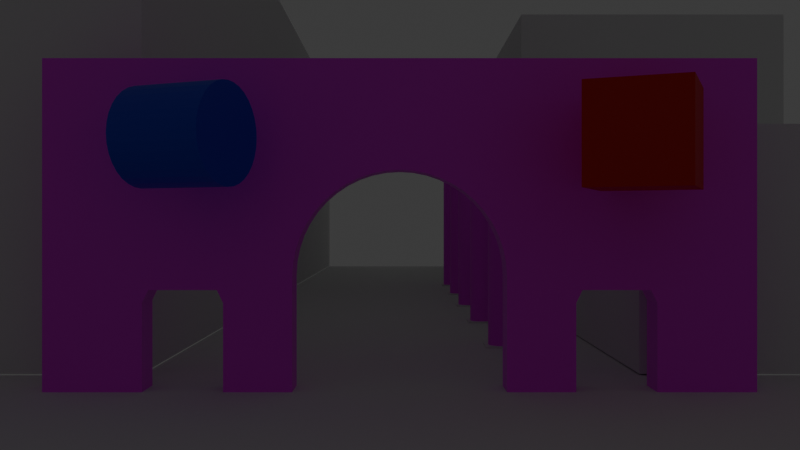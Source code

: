 # Source: pillars_scene.blend  (saved by Blender 4.2.66; exported with 4.5.12 LTS)
import bpy
from mathutils import Matrix  # noqa: F401  (used for matrix-valued properties, if any)

bpy.ops.wm.read_factory_settings(use_empty=True)
scene = bpy.context.scene
scene.name = 'Scene'

# ---- collections
col_arch_noimp = bpy.data.collections.new('arch-noimp'); scene.collection.children.link(col_arch_noimp)
col_arch_001 = bpy.data.collections.new('arch.001'); scene.collection.children.link(col_arch_001)

# ---- images (referenced by path relative to the original .blend; pixels are not part of the script)
import os
ASSET_DIR = os.environ.get("B2B_ASSET_DIR", "")  # directory of the original .blend (textures are referenced by path, not embedded)
HERE = os.path.dirname(os.path.abspath(__file__))  # packed textures are extracted next to this script under _unpacked/

def load_image(name, relpath, width, height, colorspace="sRGB"):
    """Load a texture the original file referenced (path relative to the .blend, or extracted next to this script)."""
    p = next((c for c in (os.path.join(HERE, relpath), os.path.join(ASSET_DIR, relpath)) if relpath and os.path.exists(c)), "")
    if p:
        img = bpy.data.images.load(p, check_existing=True)
        img.name = name
    else:  # same state as the original file: an image datablock whose file is absent (Cycles renders it pink)
        img = bpy.data.images.new(name, width, height)
        img.source = "FILE"
        img.filepath = "//" + (relpath or name)
    img.colorspace_settings.name = colorspace
    return img
img_chess_board_texture_png_001 = load_image('chess-board-texture.png.001', 'textures/chess-board-texture.png', 1024, 1024, 'sRGB')

# ---- materials (node trees are filled in below, after node groups)
mat_material = bpy.data.materials.new('Material')
mat_material_001 = bpy.data.materials.new('Material.001')
mat_red_gloss = bpy.data.materials.new('red gloss')

# ---- material node trees
mat_material.use_nodes = True; mat_material.node_tree.nodes.clear()
_N = mat_material.node_tree.nodes; _L = mat_material.node_tree.links
n0 = _N.new('ShaderNodeBsdfPrincipled'); n0.name = 'Principled BSDF'; n0.location = (10, 300)
n1 = _N.new('ShaderNodeOutputMaterial'); n1.name = 'Material Output'; n1.location = (300, 300)
n2 = _N.new('ShaderNodeTexImage'); n2.name = 'Image Texture'; n2.location = (-280, 260)
n2.image = img_chess_board_texture_png_001
_L.new(n0.outputs[0], n1.inputs[0])
_L.new(n2.outputs[0], n0.inputs[0])
n1.is_active_output = True
mat_material_001.use_nodes = True; mat_material_001.node_tree.nodes.clear()
_N = mat_material_001.node_tree.nodes; _L = mat_material_001.node_tree.links
n0 = _N.new('ShaderNodeBsdfPrincipled'); n0.name = 'Principled BSDF'; n0.location = (10, 300)
n0.inputs[0].default_value = (0.01939, 0.03834, 0.8, 1.0)
n0.inputs[1].default_value = 0.05263
n0.inputs[2].default_value = 0.4868
n1 = _N.new('ShaderNodeOutputMaterial'); n1.name = 'Material Output'; n1.location = (300, 300)
_L.new(n0.outputs[0], n1.inputs[0])
n1.is_active_output = True
mat_red_gloss.use_nodes = True; mat_red_gloss.node_tree.nodes.clear()
_N = mat_red_gloss.node_tree.nodes; _L = mat_red_gloss.node_tree.links
n0 = _N.new('ShaderNodeBsdfPrincipled'); n0.name = 'Principled BSDF'; n0.location = (10, 300)
n0.inputs[0].default_value = (0.8, 0.02296, 0.01942, 1.0)
n0.inputs[1].default_value = 0.25
n0.inputs[2].default_value = 0.6447
n1 = _N.new('ShaderNodeOutputMaterial'); n1.name = 'Material Output'; n1.location = (300, 300)
_L.new(n0.outputs[0], n1.inputs[0])
n1.is_active_output = True

# ---- world
world_world = bpy.data.worlds.new('World'); scene.world = world_world
world_world.use_nodes = True; world_world.node_tree.nodes.clear()
_N = world_world.node_tree.nodes; _L = world_world.node_tree.links
n0 = _N.new('ShaderNodeOutputWorld'); n0.name = 'World Output'; n0.location = (300, 300)
n1 = _N.new('ShaderNodeBackground'); n1.name = 'Background'; n1.location = (10, 300)
n1.inputs[0].default_value = (0.05088, 0.05088, 0.05088, 1.0)
_L.new(n1.outputs[0], n0.inputs[0])
n0.is_active_output = True
world_world.color = (0.05088, 0.05088, 0.05088)
world_world.sun_shadow_jitter_overblur = 0.0

# ---- cameras
cam_camera_001 = bpy.data.cameras.new('Camera.001')
cam_camera_001.clip_start = 6.1
cam_camera_001.lens = 40.0

# ---- lights
light_sun = bpy.data.lights.new('Sun', 'SUN')
light_sun.energy = 0.001

# ---- meshes
me_cylinder_003 = bpy.data.meshes.new('Cylinder.003')
me_cylinder_003.from_pydata([(0.0, 0.4, -4.0), (0.0, 0.4, 4.0), (0.03921, 0.3981, -4.0), (0.03921, 0.3981, 4.0), (0.07804, 0.3923, -4.0), (0.07804, 0.3923, 4.0), (0.1161, 0.3828, -4.0), (0.1161, 0.3828, 4.0), (0.1531, 0.3696, -4.0), (0.1531, 0.3696, 4.0), (0.1886, 0.3528, -4.0), (0.1886, 0.3528, 4.0), (0.2222, 0.3326, -4.0), (0.2222, 0.3326, 4.0), (0.2538, 0.3092, -4.0), (0.2538, 0.3092, 4.0), (0.2828, 0.2828, -4.0), (0.2828, 0.2828, 4.0), (0.3092, 0.2538, -4.0), (0.3092, 0.2538, 4.0), (0.3326, 0.2222, -4.0), (0.3326, 0.2222, 4.0), (0.3528, 0.1886, -4.0), (0.3528, 0.1886, 4.0), (0.3696, 0.1531, -4.0), (0.3696, 0.1531, 4.0), (0.3828, 0.1161, -4.0), (0.3828, 0.1161, 4.0), (0.3923, 0.07804, -4.0), (0.3923, 0.07804, 4.0), (0.3981, 0.03921, -4.0), (0.3981, 0.03921, 4.0), (0.4, 0.0, -4.0), (0.4, 0.0, 4.0), (0.3981, -0.03921, -4.0), (0.3981, -0.03921, 4.0), (0.3923, -0.07804, -4.0), (0.3923, -0.07804, 4.0), (0.3828, -0.1161, -4.0), (0.3828, -0.1161, 4.0), (0.3696, -0.1531, -4.0), (0.3696, -0.1531, 4.0), (0.3528, -0.1886, -4.0), (0.3528, -0.1886, 4.0), (0.3326, -0.2222, -4.0), (0.3326, -0.2222, 4.0), (0.3092, -0.2538, -4.0), (0.3092, -0.2538, 4.0), (0.2828, -0.2828, -4.0), (0.2828, -0.2828, 4.0), (0.2538, -0.3092, -4.0), (0.2538, -0.3092, 4.0), (0.2222, -0.3326, -4.0), (0.2222, -0.3326, 4.0), (0.1886, -0.3528, -4.0), (0.1886, -0.3528, 4.0), (0.1531, -0.3696, -4.0), (0.1531, -0.3696, 4.0), (0.1161, -0.3828, -4.0), (0.1161, -0.3828, 4.0), (0.07804, -0.3923, -4.0), (0.07804, -0.3923, 4.0), (0.03921, -0.3981, -4.0), (0.03921, -0.3981, 4.0), (0.0, -0.4, -4.0), (0.0, -0.4, 4.0), (-0.03921, -0.3981, -4.0), (-0.03921, -0.3981, 4.0), (-0.07804, -0.3923, -4.0), (-0.07804, -0.3923, 4.0), (-0.1161, -0.3828, -4.0), (-0.1161, -0.3828, 4.0), (-0.1531, -0.3696, -4.0), (-0.1531, -0.3696, 4.0), (-0.1886, -0.3528, -4.0), (-0.1886, -0.3528, 4.0), (-0.2222, -0.3326, -4.0), (-0.2222, -0.3326, 4.0), (-0.2538, -0.3092, -4.0), (-0.2538, -0.3092, 4.0), (-0.2828, -0.2828, -4.0), (-0.2828, -0.2828, 4.0), (-0.3092, -0.2538, -4.0), (-0.3092, -0.2538, 4.0), (-0.3326, -0.2222, -4.0), (-0.3326, -0.2222, 4.0), (-0.3528, -0.1886, -4.0), (-0.3528, -0.1886, 4.0), (-0.3696, -0.1531, -4.0), (-0.3696, -0.1531, 4.0), (-0.3828, -0.1161, -4.0), (-0.3828, -0.1161, 4.0), (-0.3923, -0.07804, -4.0), (-0.3923, -0.07804, 4.0), (-0.3981, -0.03921, -4.0), (-0.3981, -0.03921, 4.0), (-0.4, 0.0, -4.0), (-0.4, 0.0, 4.0), (-0.3981, 0.03921, -4.0), (-0.3981, 0.03921, 4.0), (-0.3923, 0.07804, -4.0), (-0.3923, 0.07804, 4.0), (-0.3828, 0.1161, -4.0), (-0.3828, 0.1161, 4.0), (-0.3696, 0.1531, -4.0), (-0.3696, 0.1531, 4.0), (-0.3528, 0.1886, -4.0), (-0.3528, 0.1886, 4.0), (-0.3326, 0.2222, -4.0), (-0.3326, 0.2222, 4.0), (-0.3092, 0.2538, -4.0), (-0.3092, 0.2538, 4.0), (-0.2828, 0.2828, -4.0), (-0.2828, 0.2828, 4.0), (-0.2538, 0.3092, -4.0), (-0.2538, 0.3092, 4.0), (-0.2222, 0.3326, -4.0), (-0.2222, 0.3326, 4.0), (-0.1886, 0.3528, -4.0), (-0.1886, 0.3528, 4.0), (-0.1531, 0.3696, -4.0), (-0.1531, 0.3696, 4.0), (-0.1161, 0.3828, -4.0), (-0.1161, 0.3828, 4.0), (-0.07804, 0.3923, -4.0), (-0.07804, 0.3923, 4.0), (-0.03921, 0.3981, -4.0), (-0.03921, 0.3981, 4.0)], [], [(0, 1, 3, 2), (2, 3, 5, 4), (4, 5, 7, 6), (6, 7, 9, 8), (8, 9, 11, 10), (10, 11, 13, 12), (12, 13, 15, 14), (14, 15, 17, 16), (16, 17, 19, 18), (18, 19, 21, 20), (20, 21, 23, 22), (22, 23, 25, 24), (24, 25, 27, 26), (26, 27, 29, 28), (28, 29, 31, 30), (30, 31, 33, 32), (32, 33, 35, 34), (34, 35, 37, 36), (36, 37, 39, 38), (38, 39, 41, 40), (40, 41, 43, 42), (42, 43, 45, 44), (44, 45, 47, 46), (46, 47, 49, 48), (48, 49, 51, 50), (50, 51, 53, 52), (52, 53, 55, 54), (54, 55, 57, 56), (56, 57, 59, 58), (58, 59, 61, 60), (60, 61, 63, 62), (62, 63, 65, 64), (64, 65, 67, 66), (66, 67, 69, 68), (68, 69, 71, 70), (70, 71, 73, 72), (72, 73, 75, 74), (74, 75, 77, 76), (76, 77, 79, 78), (78, 79, 81, 80), (80, 81, 83, 82), (82, 83, 85, 84), (84, 85, 87, 86), (86, 87, 89, 88), (88, 89, 91, 90), (90, 91, 93, 92), (92, 93, 95, 94), (94, 95, 97, 96), (96, 97, 99, 98), (98, 99, 101, 100), (100, 101, 103, 102), (102, 103, 105, 104), (104, 105, 107, 106), (106, 107, 109, 108), (108, 109, 111, 110), (110, 111, 113, 112), (112, 113, 115, 114), (114, 115, 117, 116), (116, 117, 119, 118), (118, 119, 121, 120), (120, 121, 123, 122), (122, 123, 125, 124), (3, 1, 127, 125, 123, 121, 119, 117, 115, 113, 111, 109, 107, 105, 103, 101, 99, 97, 95, 93, 91, 89, 87, 85, 83, 81, 79, 77, 75, 73, 71, 69, 67, 65, 63, 61, 59, 57, 55, 53, 51, 49, 47, 45, 43, 41, 39, 37, 35, 33, 31, 29, 27, 25, 23, 21, 19, 17, 15, 13, 11, 9, 7, 5), (124, 125, 127, 126), (126, 127, 1, 0), (0, 2, 4, 6, 8, 10, 12, 14, 16, 18, 20, 22, 24, 26, 28, 30, 32, 34, 36, 38, 40, 42, 44, 46, 48, 50, 52, 54, 56, 58, 60, 62, 64, 66, 68, 70, 72, 74, 76, 78, 80, 82, 84, 86, 88, 90, 92, 94, 96, 98, 100, 102, 104, 106, 108, 110, 112, 114, 116, 118, 120, 122, 124, 126)])
_uv = me_cylinder_003.uv_layers.new(name='UVMap')
_uv.uv.foreach_set('vector', [0.3913, 2.193, 0.3913, -1.105, 0.4086, -1.105, 0.4086, 2.193, 0.4086, 2.193, 0.4086, -1.105, 0.4259, -1.105, 0.4259, 2.193, 0.4259, 2.193, 0.4259, -1.105, 0.443, -1.105, 0.443, 2.193, 0.443, 2.193, 0.443, -1.105, 0.4596, -1.105, 0.4596, 2.193, 0.4596, 2.193, 0.4596, -1.105, 0.4756, -1.105, 0.4756, 2.193, 0.4756, 2.193, 0.4756, -1.105, 0.4909, -1.105, 0.4909, 2.193, 0.4909, 2.193, 0.4909, -1.105, 0.5054, -1.105, 0.5054, 2.193, 0.5054, 2.193, 0.5054, -1.105, 0.5188, -1.105, 0.5188, 2.193, 0.7687, 2.193, 0.7687, -1.105, 0.7822, -1.105, 0.7822, 2.193, 0.7822, 2.193, 0.7822, -1.105, 0.7966, -1.105, 0.7966, 2.193, 0.7966, 2.193, 0.7966, -1.105, 0.8119, -1.105, 0.8119, 2.193, 0.8119, 2.193, 0.8119, -1.105, 0.8279, -1.105, 0.8279, 2.193, 0.8279, 2.193, 0.8279, -1.105, 0.8446, -1.105, 0.8446, 2.193, 0.8446, 2.193, 0.8446, -1.105, 0.8616, -1.105, 0.8616, 2.193, 0.8616, 2.193, 0.8616, -1.105, 0.8789, -1.105, 0.8789, 2.193, 0.8789, 2.193, 0.8789, -1.105, 0.8962, -1.105, 0.8962, 2.193, 0.8962, 2.193, 0.8962, -1.105, 0.9135, -1.105, 0.9135, 2.193, 0.9135, 2.193, 0.9135, -1.105, 0.9306, -1.105, 0.9306, 2.193, 0.9306, 2.193, 0.9306, -1.105, 0.9472, -1.105, 0.9472, 2.193, 0.9472, 2.193, 0.9472, -1.105, 0.9632, -1.105, 0.9632, 2.193, 0.9632, 2.193, 0.9632, -1.105, 0.9785, -1.105, 0.9785, 2.193, 0.9785, 2.193, 0.9785, -1.105, 0.993, -1.105, 0.993, 2.193, 0.993, 2.193, 0.993, -1.105, 0.6124, -0.005494, 0.6124, 1.094, 0.5188, 2.193, 0.5188, -1.105, 0.5311, -1.105, 0.5311, 2.193, 0.5311, 2.193, 0.5311, -1.105, 0.5445, -1.105, 0.5445, 2.193, 0.5445, 2.193, 0.5445, -1.105, 0.5589, -1.105, 0.5589, 2.193, 0.5589, 2.193, 0.5589, -1.105, 0.5742, -1.105, 0.5742, 2.193, 0.5742, 2.193, 0.5742, -1.105, 0.5903, -1.105, 0.5903, 2.193, 0.5903, 2.193, 0.5903, -1.105, 0.6069, -1.105, 0.6069, 2.193, 0.6069, 2.193, 0.6069, -1.105, 0.6239, -1.105, 0.6239, 2.193, 0.6239, 2.193, 0.6239, -1.105, 0.6412, -1.105, 0.6412, 2.193, 0.6412, 2.193, 0.6412, -1.105, 0.6586, -1.105, 0.6586, 2.193, 0.6586, 2.193, 0.6586, -1.105, 0.6759, -1.105, 0.6759, 2.193, 0.6759, 2.193, 0.6759, -1.105, 0.6929, -1.105, 0.6929, 2.193, 0.6929, 2.193, 0.6929, -1.105, 0.7095, -1.105, 0.7095, 2.193, 0.7095, 2.193, 0.7095, -1.105, 0.7256, -1.105, 0.7256, 2.193, 0.7256, 2.193, 0.7256, -1.105, 0.7409, -1.105, 0.7409, 2.193, 0.7409, 2.193, 0.7409, -1.105, 0.7553, -1.105, 0.7553, 2.193, 0.7553, 2.193, 0.7553, -1.105, 0.7687, -1.105, 0.7687, 2.193, 0.00663, 2.193, 0.00663, -1.105, 0.01891, -1.105, 0.01891, 2.193, 0.01891, 2.193, 0.01891, -1.105, 0.03233, -1.105, 0.03233, 2.193, 0.03233, 2.193, 0.03233, -1.105, 0.04677, -1.105, 0.04677, 2.193, 0.04677, 2.193, 0.04677, -1.105, 0.06208, -1.105, 0.06208, 2.193, 0.06208, 2.193, 0.06208, -1.105, 0.07813, -1.105, 0.07813, 2.193, 0.07813, 2.193, 0.07813, -1.105, 0.09474, -1.105, 0.09474, 2.193, 0.09474, 2.193, 0.09474, -1.105, 0.1118, -1.105, 0.1118, 2.193, 0.1118, 2.193, 0.1118, -1.105, 0.1291, -1.105, 0.1291, 2.193, 0.1291, 2.193, 0.1291, -1.105, 0.1464, -1.105, 0.1464, 2.193, 0.1464, 2.193, 0.1464, -1.105, 0.1637, -1.105, 0.1637, 2.193, 0.1637, 2.193, 0.1637, -1.105, 0.1807, -1.105, 0.1807, 2.193, 0.1807, 2.193, 0.1807, -1.105, 0.1974, -1.105, 0.1974, 2.193, 0.1974, 2.193, 0.1974, -1.105, 0.2134, -1.105, 0.2134, 2.193, 0.2134, 2.193, 0.2134, -1.105, 0.2287, -1.105, 0.2287, 2.193, 0.2287, 2.193, 0.2287, -1.105, 0.2431, -1.105, 0.2431, 2.193, 0.2431, 2.193, 0.2431, -1.105, 0.2566, -1.105, 0.2566, 2.193, 0.2566, 2.193, 0.2566, -1.105, 0.2688, -1.105, 0.2688, 2.193, 0.2688, 2.193, 0.2688, -1.105, 0.2811, -1.105, 0.2811, 2.193, 0.2811, 2.193, 0.2811, -1.105, 0.2946, -1.105, 0.2946, 2.193, 0.2946, 2.193, 0.2946, -1.105, 0.309, -1.105, 0.309, 2.193, 0.309, 2.193, 0.309, -1.105, 0.3243, -1.105, 0.3243, 2.193, 0.3243, 2.193, 0.3243, -1.105, 0.3403, -1.105, 0.3403, 2.193, 0.3403, 2.193, 0.3403, -1.105, 0.357, -1.105, 0.357, 2.193, 2.083, 1.3, 2.082, 1.28, 2.082, 1.26, 2.083, 1.24, 2.087, 1.22, 2.093, 1.201, 2.101, 1.183, 2.11, 1.165, 2.122, 1.148, 2.134, 1.133, 2.148, 1.119, 2.164, 1.106, 2.181, 1.095, 2.198, 1.085, 2.217, 1.078, 2.236, 1.072, 2.256, 1.068, 2.276, 1.066, 2.296, 1.066, 2.316, 1.068, 2.336, 1.072, 2.355, 1.078, 2.373, 1.085, 2.391, 1.095, 2.408, 1.106, 2.423, 1.119, 2.437, 1.133, 2.45, 1.148, 2.461, 1.165, 2.471, 1.183, 2.479, 1.201, 2.484, 1.22, 2.488, 1.24, 2.49, 1.26, 2.49, 1.28, 2.488, 1.3, 2.484, 1.32, 2.479, 1.339, 2.471, 1.358, 2.461, 1.375, 2.45, 1.392, 2.437, 1.408, 2.423, 1.422, 2.408, 1.434, 2.391, 1.446, 2.373, 1.455, 2.355, 1.463, 2.336, 1.469, 2.316, 1.473, 2.296, 1.475, 2.276, 1.475, 2.256, 1.473, 2.236, 1.469, 2.217, 1.463, 2.198, 1.455, 2.181, 1.446, 2.164, 1.434, 2.148, 1.422, 2.134, 1.408, 2.122, 1.392, 2.11, 1.375, 2.101, 1.358, 2.093, 1.339, 2.087, 1.32, 0.357, 2.193, 0.357, -1.105, 0.374, -1.105, 0.374, 2.193, 0.374, 2.193, 0.374, -1.105, 0.3913, -1.105, 0.3913, 2.193, 2.585, 1.266, 2.585, 1.248, 2.586, 1.231, 2.59, 1.213, 2.595, 1.196, 2.602, 1.18, 2.61, 1.164, 2.62, 1.149, 2.631, 1.136, 2.644, 1.123, 2.658, 1.112, 2.672, 1.102, 2.688, 1.094, 2.704, 1.087, 2.721, 1.082, 2.739, 1.078, 2.757, 1.077, 2.774, 1.077, 2.792, 1.078, 2.809, 1.082, 2.826, 1.087, 2.843, 1.094, 2.858, 1.102, 2.873, 1.112, 2.887, 1.123, 2.899, 1.136, 2.911, 1.149, 2.921, 1.164, 2.929, 1.18, 2.936, 1.196, 2.941, 1.213, 2.944, 1.231, 2.946, 1.248, 2.946, 1.266, 2.944, 1.284, 2.941, 1.301, 2.936, 1.318, 2.929, 1.335, 2.921, 1.35, 2.911, 1.365, 2.899, 1.379, 2.887, 1.391, 2.873, 1.403, 2.858, 1.413, 2.843, 1.421, 2.826, 1.428, 2.809, 1.433, 2.792, 1.436, 2.774, 1.438, 2.757, 1.438, 2.739, 1.436, 2.721, 1.433, 2.704, 1.428, 2.688, 1.421, 2.672, 1.413, 2.658, 1.403, 2.644, 1.391, 2.631, 1.379, 2.62, 1.365, 2.61, 1.35, 2.602, 1.335, 2.595, 1.318, 2.59, 1.301, 2.586, 1.284])
me_cylinder_003.materials.append(mat_material)
me_cylinder_003.update()
me_cube_004 = bpy.data.meshes.new('Cube.004')
me_cube_004.from_pydata([(-0.5, -0.5, -0.04871), (-0.5, -0.5, 0.001286), (-0.5, 0.5, -0.04871), (-0.5, 0.5, 0.001286), (0.5, -0.5, -0.04871), (0.5, -0.5, 0.001286), (0.5, 0.5, -0.04871), (0.5, 0.5, 0.001286)], [], [(0, 1, 3, 2), (2, 3, 7, 6), (6, 7, 5, 4), (4, 5, 1, 0), (2, 6, 4, 0), (7, 3, 1, 5)])
_uv = me_cube_004.uv_layers.new(name='UVMap')
_uv.uv.foreach_set('vector', [1.286, -0.3579, 1.418, -0.3579, 1.418, -0.2261, 1.286, -0.2261, 1.286, -0.2261, 1.418, -0.2261, 1.418, -0.09438, 1.286, -0.09438, 1.286, -0.09438, 1.418, -0.09438, 1.418, 0.03738, 1.286, 0.03738, 1.286, 0.03738, 1.418, 0.03738, 1.418, 0.1692, 1.286, 0.1692, 1.154, -0.09438, 1.286, -0.09438, 1.286, 0.03738, 1.154, 0.03738, -0.4179, 1.214, -0.4179, -0.3579, 1.154, -0.3579, 1.154, 1.214])
me_cube_004.update()
me_plane_002 = bpy.data.meshes.new('Plane.002')
me_plane_002.from_pydata([(-5.0, -2.0, 0.0), (27.0, -2.0, 0.0), (-5.0, 10.0, 0.0), (27.0, 10.0, 0.0), (-40.3, -2.0, 0.0), (-40.3, 10.0, 0.0), (-5.0, 20.0, 0.0), (-40.3, 20.0, 0.0), (-5.0, -12.0, 0.0), (-40.3, -12.0, 0.0), (16.93, -2.0, 0.0), (16.93, 10.0, 0.0), (50.0, -2.0, 0.0), (50.0, 10.0, 0.0), (10.45, 10.0, 0.0), (10.45, -2.0, 0.0)], [], [(10, 1, 3, 11), (0, 2, 5, 4), (5, 2, 6, 7), (0, 4, 9, 8), (15, 10, 11, 14), (3, 1, 12, 13), (0, 15, 14, 2)])
_uv = me_plane_002.uv_layers.new(name='UVMap')
_uv.uv.foreach_set('vector', [1.396, -0.07783, 1.396, 1.818, -0.8628, 1.818, -0.8628, -0.07783, 1.396, -4.206, -0.8628, -4.206, -0.8628, -5.147, 1.396, -5.147, -0.8628, -5.147, -0.8628, -4.206, -2.745, -4.206, -2.745, -5.147, 1.396, -4.206, 1.396, -5.147, 3.279, -5.147, 3.279, -4.206, 1.396, -1.298, 1.396, -0.07783, -0.8628, -0.07783, -0.8628, -1.298, -0.8628, 1.818, 1.396, 1.818, 1.396, 6.147, -0.8628, 6.147, 1.396, -4.206, 1.396, -1.298, -0.8628, -1.298, -0.8628, -4.206])
me_plane_002.update()
me_cube = bpy.data.meshes.new('Cube')
me_cube.from_pydata([(-1.0, -1.0, -1.0), (-1.0, -1.0, 13.7), (-1.0, 11.03, -1.0), (-1.0, 11.03, 13.7), (54.63, -1.0, -1.0), (54.63, -1.0, 13.7), (54.63, 11.03, -1.0), (54.63, 11.03, 13.7)], [], [(0, 1, 3, 2), (2, 3, 7, 6), (6, 7, 5, 4), (4, 5, 1, 0), (2, 6, 4, 0), (7, 3, 1, 5)])
_uv = me_cube.uv_layers.new(name='UVMap')
_uv.uv.foreach_set('vector', [0.375, 0.0, 0.625, 0.0, 0.625, 0.25, 0.375, 0.25, 0.375, 0.25, 0.625, 0.25, 0.625, 0.5, 0.375, 0.5, 0.375, 0.5, 0.625, 0.5, 0.625, 0.75, 0.375, 0.75, 0.375, 0.75, 0.625, 0.75, 0.625, 1.0, 0.375, 1.0, 0.125, 0.5, 0.375, 0.5, 0.375, 0.75, 0.125, 0.75, 0.625, 0.5, 0.875, 0.5, 0.875, 0.75, 0.625, 0.75])
me_cube.update()
me_cube_001 = bpy.data.meshes.new('Cube.001')
me_cube_001.from_pydata([(-1.0, -1.0, -1.0), (-1.0, -1.0, 4.835), (-1.0, 11.03, -1.0), (-1.0, 11.03, 4.835), (54.63, -1.0, -1.0), (54.63, -1.0, 4.835), (54.63, 11.03, -1.0), (54.63, 11.03, 4.835), (19.06, 11.03, -1.0), (19.06, 11.03, 4.835), (19.06, -1.0, -1.0), (19.06, -1.0, 4.835), (36.03, 11.03, 4.835), (36.03, -1.0, -1.0), (36.03, 11.03, -1.0), (36.03, -1.0, 4.835), (36.03, -1.0, 12.14), (19.06, -1.0, 12.14), (19.06, 11.03, 12.14), (36.03, 11.03, 12.14)], [], [(0, 1, 3, 2), (14, 12, 7, 6), (6, 7, 5, 4), (10, 11, 1, 0), (14, 6, 4, 13), (9, 3, 1, 11), (11, 15, 16, 17), (2, 8, 10, 0), (13, 15, 11, 10), (2, 3, 9, 8), (4, 5, 15, 13), (7, 12, 15, 5), (8, 14, 13, 10), (8, 9, 12, 14), (19, 18, 17, 16), (12, 9, 18, 19), (9, 11, 17, 18), (15, 12, 19, 16)])
_uv = me_cube_001.uv_layers.new(name='UVMap')
_uv.uv.foreach_set('vector', [0.375, 0.0, 0.625, 0.0, 0.625, 0.25, 0.375, 0.25, 0.375, 0.4164, 0.625, 0.4164, 0.625, 0.5, 0.375, 0.5, 0.375, 0.5, 0.625, 0.5, 0.625, 0.75, 0.375, 0.75, 0.375, 0.9099, 0.625, 0.9099, 0.625, 1.0, 0.375, 1.0, 0.2914, 0.5, 0.375, 0.5, 0.375, 0.75, 0.2914, 0.75, 0.7849, 0.5, 0.875, 0.5, 0.875, 0.75, 0.7849, 0.75, 0.625, 0.9099, 0.625, 0.8336, 0.625, 0.8336, 0.625, 0.9099, 0.125, 0.5, 0.2151, 0.5, 0.2151, 0.75, 0.125, 0.75, 0.375, 0.8336, 0.625, 0.8336, 0.625, 0.9099, 0.375, 0.9099, 0.375, 0.25, 0.625, 0.25, 0.625, 0.3401, 0.375, 0.3401, 0.375, 0.75, 0.625, 0.75, 0.625, 0.8336, 0.375, 0.8336, 0.625, 0.5, 0.7086, 0.5, 0.7086, 0.75, 0.625, 0.75, 0.2151, 0.5, 0.2914, 0.5, 0.2914, 0.75, 0.2151, 0.75, 0.375, 0.3401, 0.625, 0.3401, 0.625, 0.4164, 0.375, 0.4164, 0.7086, 0.5, 0.7849, 0.5, 0.7849, 0.75, 0.7086, 0.75, 0.625, 0.4164, 0.625, 0.3401, 0.625, 0.3401, 0.625, 0.4164, 0.7849, 0.5, 0.7849, 0.75, 0.7849, 0.75, 0.7849, 0.5, 0.7086, 0.75, 0.7086, 0.5, 0.7086, 0.5, 0.7086, 0.75])
me_cube_001.update()
me_cylinder_005 = bpy.data.meshes.new('Cylinder.005')
me_cylinder_005.from_pydata([(-1.0, 1.0, -7.55e-08), (1.0, 1.0, 7.55e-08), (-1.0, 0.9808, -0.1951), (1.0, 0.9808, -0.1951), (-1.0, 0.9239, -0.3827), (1.0, 0.9239, -0.3827), (-1.0, 0.8315, -0.5556), (1.0, 0.8315, -0.5556), (-1.0, 0.7071, -0.7071), (1.0, 0.7071, -0.7071), (-1.0, 0.5556, -0.8315), (1.0, 0.5556, -0.8315), (-1.0, 0.3827, -0.9239), (1.0, 0.3827, -0.9239), (-1.0, 0.1951, -0.9808), (1.0, 0.1951, -0.9808), (-1.0, 0.0, -1.0), (1.0, 0.0, -1.0), (-1.0, -0.1951, -0.9808), (1.0, -0.1951, -0.9808), (-1.0, -0.3827, -0.9239), (1.0, -0.3827, -0.9239), (-1.0, -0.5556, -0.8315), (1.0, -0.5556, -0.8315), (-1.0, -0.7071, -0.7071), (1.0, -0.7071, -0.7071), (-1.0, -0.8315, -0.5556), (1.0, -0.8315, -0.5556), (-1.0, -0.9239, -0.3827), (1.0, -0.9239, -0.3827), (-1.0, -0.9808, -0.1951), (1.0, -0.9808, -0.1951), (-1.0, -1.0, -7.55e-08), (1.0, -1.0, 7.55e-08), (-1.0, -0.9808, 0.1951), (1.0, -0.9808, 0.1951), (-1.0, -0.9239, 0.3827), (1.0, -0.9239, 0.3827), (-1.0, -0.8315, 0.5556), (1.0, -0.8315, 0.5556), (-1.0, -0.7071, 0.7071), (1.0, -0.7071, 0.7071), (-1.0, -0.5556, 0.8315), (1.0, -0.5556, 0.8315), (-1.0, -0.3827, 0.9239), (1.0, -0.3827, 0.9239), (-1.0, -0.1951, 0.9808), (1.0, -0.1951, 0.9808), (-1.0, 0.0, 1.0), (1.0, 0.0, 1.0), (-1.0, 0.1951, 0.9808), (1.0, 0.1951, 0.9808), (-1.0, 0.3827, 0.9239), (1.0, 0.3827, 0.9239), (-1.0, 0.5556, 0.8315), (1.0, 0.5556, 0.8315), (-1.0, 0.7071, 0.7071), (1.0, 0.7071, 0.7071), (-1.0, 0.8315, 0.5556), (1.0, 0.8315, 0.5556), (-1.0, 0.9239, 0.3827), (1.0, 0.9239, 0.3827), (-1.0, 0.9808, 0.1951), (1.0, 0.9808, 0.1951)], [], [(0, 1, 3, 2), (2, 3, 5, 4), (4, 5, 7, 6), (6, 7, 9, 8), (8, 9, 11, 10), (10, 11, 13, 12), (12, 13, 15, 14), (14, 15, 17, 16), (16, 17, 19, 18), (18, 19, 21, 20), (20, 21, 23, 22), (22, 23, 25, 24), (24, 25, 27, 26), (26, 27, 29, 28), (28, 29, 31, 30), (30, 31, 33, 32), (32, 33, 35, 34), (34, 35, 37, 36), (36, 37, 39, 38), (38, 39, 41, 40), (40, 41, 43, 42), (42, 43, 45, 44), (44, 45, 47, 46), (46, 47, 49, 48), (48, 49, 51, 50), (50, 51, 53, 52), (52, 53, 55, 54), (54, 55, 57, 56), (56, 57, 59, 58), (58, 59, 61, 60), (3, 1, 63, 61, 59, 57, 55, 53, 51, 49, 47, 45, 43, 41, 39, 37, 35, 33, 31, 29, 27, 25, 23, 21, 19, 17, 15, 13, 11, 9, 7, 5), (60, 61, 63, 62), (62, 63, 1, 0), (0, 2, 4, 6, 8, 10, 12, 14, 16, 18, 20, 22, 24, 26, 28, 30, 32, 34, 36, 38, 40, 42, 44, 46, 48, 50, 52, 54, 56, 58, 60, 62)])
_uv = me_cylinder_005.uv_layers.new(name='UVMap')
_uv.uv.foreach_set('vector', [1.0, 0.5, 1.0, 1.0, 0.9688, 1.0, 0.9688, 0.5, 0.9688, 0.5, 0.9688, 1.0, 0.9375, 1.0, 0.9375, 0.5, 0.9375, 0.5, 0.9375, 1.0, 0.9062, 1.0, 0.9062, 0.5, 0.9062, 0.5, 0.9062, 1.0, 0.875, 1.0, 0.875, 0.5, 0.875, 0.5, 0.875, 1.0, 0.8438, 1.0, 0.8438, 0.5, 0.8438, 0.5, 0.8438, 1.0, 0.8125, 1.0, 0.8125, 0.5, 0.8125, 0.5, 0.8125, 1.0, 0.7812, 1.0, 0.7812, 0.5, 0.7812, 0.5, 0.7812, 1.0, 0.75, 1.0, 0.75, 0.5, 0.75, 0.5, 0.75, 1.0, 0.7188, 1.0, 0.7188, 0.5, 0.7188, 0.5, 0.7188, 1.0, 0.6875, 1.0, 0.6875, 0.5, 0.6875, 0.5, 0.6875, 1.0, 0.6562, 1.0, 0.6562, 0.5, 0.6562, 0.5, 0.6562, 1.0, 0.625, 1.0, 0.625, 0.5, 0.625, 0.5, 0.625, 1.0, 0.5938, 1.0, 0.5938, 0.5, 0.5938, 0.5, 0.5938, 1.0, 0.5625, 1.0, 0.5625, 0.5, 0.5625, 0.5, 0.5625, 1.0, 0.5312, 1.0, 0.5312, 0.5, 0.5312, 0.5, 0.5312, 1.0, 0.5, 1.0, 0.5, 0.5, 0.5, 0.5, 0.5, 1.0, 0.4688, 1.0, 0.4688, 0.5, 0.4688, 0.5, 0.4688, 1.0, 0.4375, 1.0, 0.4375, 0.5, 0.4375, 0.5, 0.4375, 1.0, 0.4062, 1.0, 0.4062, 0.5, 0.4062, 0.5, 0.4062, 1.0, 0.375, 1.0, 0.375, 0.5, 0.375, 0.5, 0.375, 1.0, 0.3438, 1.0, 0.3438, 0.5, 0.3438, 0.5, 0.3438, 1.0, 0.3125, 1.0, 0.3125, 0.5, 0.3125, 0.5, 0.3125, 1.0, 0.2812, 1.0, 0.2812, 0.5, 0.2812, 0.5, 0.2812, 1.0, 0.25, 1.0, 0.25, 0.5, 0.25, 0.5, 0.25, 1.0, 0.2188, 1.0, 0.2188, 0.5, 0.2188, 0.5, 0.2188, 1.0, 0.1875, 1.0, 0.1875, 0.5, 0.1875, 0.5, 0.1875, 1.0, 0.1562, 1.0, 0.1562, 0.5, 0.1562, 0.5, 0.1562, 1.0, 0.125, 1.0, 0.125, 0.5, 0.125, 0.5, 0.125, 1.0, 0.09375, 1.0, 0.09375, 0.5, 0.09375, 0.5, 0.09375, 1.0, 0.0625, 1.0, 0.0625, 0.5, 0.2968, 0.4854, 0.25, 0.49, 0.2032, 0.4854, 0.1582, 0.4717, 0.1167, 0.4496, 0.08029, 0.4197, 0.05045, 0.3833, 0.02827, 0.3418, 0.01461, 0.2968, 0.01, 0.25, 0.01461, 0.2032, 0.02827, 0.1582, 0.05045, 0.1167, 0.08029, 0.08029, 0.1167, 0.05045, 0.1582, 0.02827, 0.2032, 0.01461, 0.25, 0.01, 0.2968, 0.01461, 0.3418, 0.02827, 0.3833, 0.05045, 0.4197, 0.08029, 0.4496, 0.1167, 0.4717, 0.1582, 0.4854, 0.2032, 0.49, 0.25, 0.4854, 0.2968, 0.4717, 0.3418, 0.4496, 0.3833, 0.4197, 0.4197, 0.3833, 0.4496, 0.3418, 0.4717, 0.0625, 0.5, 0.0625, 1.0, 0.03125, 1.0, 0.03125, 0.5, 0.03125, 0.5, 0.03125, 1.0, 0.0, 1.0, 0.0, 0.5, 0.75, 0.49, 0.7968, 0.4854, 0.8418, 0.4717, 0.8833, 0.4496, 0.9197, 0.4197, 0.9496, 0.3833, 0.9717, 0.3418, 0.9854, 0.2968, 0.99, 0.25, 0.9854, 0.2032, 0.9717, 0.1582, 0.9496, 0.1167, 0.9197, 0.08029, 0.8833, 0.05045, 0.8418, 0.02827, 0.7968, 0.01461, 0.75, 0.01, 0.7032, 0.01461, 0.6582, 0.02827, 0.6167, 0.05045, 0.5803, 0.08029, 0.5504, 0.1167, 0.5283, 0.1582, 0.5146, 0.2032, 0.51, 0.25, 0.5146, 0.2968, 0.5283, 0.3418, 0.5504, 0.3833, 0.5803, 0.4197, 0.6167, 0.4496, 0.6582, 0.4717, 0.7032, 0.4854])
me_cylinder_005.materials.append(mat_material_001)
me_cylinder_005.update()
me_cube_002 = bpy.data.meshes.new('Cube.002')
me_cube_002.from_pydata([(-1.0, -1.0, -1.0), (-1.0, -1.0, 1.0), (-1.0, 1.0, -1.0), (-1.0, 1.0, 1.0), (1.0, -1.0, -1.0), (1.0, -1.0, 1.0), (1.0, 1.0, -1.0), (1.0, 1.0, 1.0)], [], [(0, 1, 3, 2), (2, 3, 7, 6), (6, 7, 5, 4), (4, 5, 1, 0), (2, 6, 4, 0), (7, 3, 1, 5)])
_uv = me_cube_002.uv_layers.new(name='UVMap')
_uv.uv.foreach_set('vector', [0.375, 0.0, 0.625, 0.0, 0.625, 0.25, 0.375, 0.25, 0.375, 0.25, 0.625, 0.25, 0.625, 0.5, 0.375, 0.5, 0.375, 0.5, 0.625, 0.5, 0.625, 0.75, 0.375, 0.75, 0.375, 0.75, 0.625, 0.75, 0.625, 1.0, 0.375, 1.0, 0.125, 0.5, 0.375, 0.5, 0.375, 0.75, 0.125, 0.75, 0.625, 0.5, 0.875, 0.5, 0.875, 0.75, 0.625, 0.75])
me_cube_002.materials.append(mat_red_gloss)
me_cube_002.update()
me_cube_003 = bpy.data.meshes.new('Cube.003')
me_cube_003.from_pydata([(-0.4, -7.49, -3.5), (-0.4, -7.49, 3.5), (-0.4, 7.49, -3.5), (-0.4, 7.49, 3.5), (0.4, -7.49, -3.5), (0.4, -7.49, 3.5), (0.4, 7.49, -3.5), (0.4, 7.49, 3.5)], [], [(0, 1, 3, 2), (2, 3, 7, 6), (6, 7, 5, 4), (4, 5, 1, 0), (2, 6, 4, 0), (7, 3, 1, 5)])
_uv = me_cube_003.uv_layers.new(name='UVMap')
_uv.uv.foreach_set('vector', [0.375, 0.0, 0.625, 0.0, 0.625, 0.25, 0.375, 0.25, 0.375, 0.25, 0.625, 0.25, 0.625, 0.5, 0.375, 0.5, 0.375, 0.5, 0.625, 0.5, 0.625, 0.75, 0.375, 0.75, 0.375, 0.75, 0.625, 0.75, 0.625, 1.0, 0.375, 1.0, 0.125, 0.5, 0.375, 0.5, 0.375, 0.75, 0.125, 0.75, 0.625, 0.5, 0.875, 0.5, 0.875, 0.75, 0.625, 0.75])
me_cube_003.update()
me_cube_005 = bpy.data.meshes.new('Cube.005')
me_cube_005.from_pydata([(-1.0, -1.0, 0.0), (-1.0, -1.0, 2.0), (-1.0, 1.0, 0.0), (-1.0, 1.0, 2.0), (1.0, -1.0, 0.0), (1.0, -1.0, 2.0), (1.0, 1.0, 0.0), (1.0, 1.0, 2.0)], [], [(0, 1, 3, 2), (2, 3, 7, 6), (6, 7, 5, 4), (4, 5, 1, 0), (2, 6, 4, 0), (7, 3, 1, 5)])
_uv = me_cube_005.uv_layers.new(name='UVMap')
_uv.uv.foreach_set('vector', [0.375, 0.0, 0.625, 0.0, 0.625, 0.25, 0.375, 0.25, 0.375, 0.25, 0.625, 0.25, 0.625, 0.5, 0.375, 0.5, 0.375, 0.5, 0.625, 0.5, 0.625, 0.75, 0.375, 0.75, 0.375, 0.75, 0.625, 0.75, 0.625, 1.0, 0.375, 1.0, 0.125, 0.5, 0.375, 0.5, 0.375, 0.75, 0.125, 0.75, 0.625, 0.5, 0.875, 0.5, 0.875, 0.75, 0.625, 0.75])
me_cube_005.update()
me_cube_006 = bpy.data.meshes.new('Cube.006')
me_cube_006.from_pydata([(-31.73, -39.11, 0.0), (-31.73, -39.11, 1.87), (-31.73, -37.41, 0.0), (-31.73, -37.41, 1.87), (-29.73, -39.11, 0.0), (-29.73, -39.11, 1.87), (-29.73, -37.41, 0.0), (-29.73, -37.41, 1.87)], [], [(0, 1, 3, 2), (2, 3, 7, 6), (6, 7, 5, 4), (4, 5, 1, 0), (2, 6, 4, 0), (7, 3, 1, 5)])
_uv = me_cube_006.uv_layers.new(name='UVMap')
_uv.uv.foreach_set('vector', [0.375, 0.0, 0.625, 0.0, 0.625, 0.25, 0.375, 0.25, 0.375, 0.25, 0.625, 0.25, 0.625, 0.5, 0.375, 0.5, 0.375, 0.5, 0.625, 0.5, 0.625, 0.75, 0.375, 0.75, 0.375, 0.75, 0.625, 0.75, 0.625, 1.0, 0.375, 1.0, 0.125, 0.5, 0.375, 0.5, 0.375, 0.75, 0.125, 0.75, 0.625, 0.5, 0.875, 0.5, 0.875, 0.75, 0.625, 0.75])
me_cube_006.update()
me_cube_007 = bpy.data.meshes.new('Cube.007')
me_cube_007.from_pydata([(-31.73, -39.11, 1.87), (-31.73, -38.98, 2.14), (-31.73, -37.41, 1.87), (-31.73, -37.54, 2.14), (-29.73, -39.11, 1.87), (-29.73, -38.98, 2.14), (-29.73, -37.41, 1.87), (-29.73, -37.54, 2.14)], [], [(0, 1, 3, 2), (2, 3, 7, 6), (6, 7, 5, 4), (4, 5, 1, 0), (2, 6, 4, 0), (7, 3, 1, 5)])
_uv = me_cube_007.uv_layers.new(name='UVMap')
_uv.uv.foreach_set('vector', [0.375, 0.0, 0.625, 0.0, 0.625, 0.25, 0.375, 0.25, 0.375, 0.25, 0.625, 0.25, 0.625, 0.5, 0.375, 0.5, 0.375, 0.5, 0.625, 0.5, 0.625, 0.75, 0.375, 0.75, 0.375, 0.75, 0.625, 0.75, 0.625, 1.0, 0.375, 1.0, 0.125, 0.5, 0.375, 0.5, 0.375, 0.75, 0.125, 0.75, 0.625, 0.5, 0.875, 0.5, 0.875, 0.75, 0.625, 0.75])
me_cube_007.update()
me_cube_008 = bpy.data.meshes.new('Cube.008')
me_cube_008.from_pydata([(-31.73, -39.11, 0.0), (-31.73, -39.11, 1.87), (-31.73, -37.41, 0.0), (-31.73, -37.41, 1.87), (-29.73, -39.11, 0.0), (-29.73, -39.11, 1.87), (-29.73, -37.41, 0.0), (-29.73, -37.41, 1.87)], [], [(0, 1, 3, 2), (2, 3, 7, 6), (6, 7, 5, 4), (4, 5, 1, 0), (2, 6, 4, 0), (7, 3, 1, 5)])
_uv = me_cube_008.uv_layers.new(name='UVMap')
_uv.uv.foreach_set('vector', [0.375, 0.0, 0.625, 0.0, 0.625, 0.25, 0.375, 0.25, 0.375, 0.25, 0.625, 0.25, 0.625, 0.5, 0.375, 0.5, 0.375, 0.5, 0.625, 0.5, 0.625, 0.75, 0.375, 0.75, 0.375, 0.75, 0.625, 0.75, 0.625, 1.0, 0.375, 1.0, 0.125, 0.5, 0.375, 0.5, 0.375, 0.75, 0.125, 0.75, 0.625, 0.5, 0.875, 0.5, 0.875, 0.75, 0.625, 0.75])
me_cube_008.update()
me_cube_009 = bpy.data.meshes.new('Cube.009')
me_cube_009.from_pydata([(-31.73, -39.11, 1.87), (-31.73, -38.98, 2.14), (-31.73, -37.41, 1.87), (-31.73, -37.54, 2.14), (-29.73, -39.11, 1.87), (-29.73, -38.98, 2.14), (-29.73, -37.41, 1.87), (-29.73, -37.54, 2.14)], [], [(0, 1, 3, 2), (2, 3, 7, 6), (6, 7, 5, 4), (4, 5, 1, 0), (2, 6, 4, 0), (7, 3, 1, 5)])
_uv = me_cube_009.uv_layers.new(name='UVMap')
_uv.uv.foreach_set('vector', [0.375, 0.0, 0.625, 0.0, 0.625, 0.25, 0.375, 0.25, 0.375, 0.25, 0.625, 0.25, 0.625, 0.5, 0.375, 0.5, 0.375, 0.5, 0.625, 0.5, 0.625, 0.75, 0.375, 0.75, 0.375, 0.75, 0.625, 0.75, 0.625, 1.0, 0.375, 1.0, 0.125, 0.5, 0.375, 0.5, 0.375, 0.75, 0.125, 0.75, 0.625, 0.5, 0.875, 0.5, 0.875, 0.75, 0.625, 0.75])
me_cube_009.update()
me_cylinder_004 = bpy.data.meshes.new('Cylinder.004')
me_cylinder_004.from_pydata([(0.0, 1.0, -1.0), (0.0, 1.0, 1.0), (0.1305, 0.9914, -1.0), (0.1305, 0.9914, 1.0), (0.2588, 0.9659, -1.0), (0.2588, 0.9659, 1.0), (0.3827, 0.9239, -1.0), (0.3827, 0.9239, 1.0), (0.5, 0.866, -1.0), (0.5, 0.866, 1.0), (0.6088, 0.7934, -1.0), (0.6088, 0.7934, 1.0), (0.7071, 0.7071, -1.0), (0.7071, 0.7071, 1.0), (0.7934, 0.6088, -1.0), (0.7934, 0.6088, 1.0), (0.866, 0.5, -1.0), (0.866, 0.5, 1.0), (0.9239, 0.3827, -1.0), (0.9239, 0.3827, 1.0), (0.9659, 0.2588, -1.0), (0.9659, 0.2588, 1.0), (0.9914, 0.1305, -1.0), (0.9914, 0.1305, 1.0), (1.0, 0.0, -1.0), (1.0, 0.0, 1.0), (0.9914, -0.1305, -1.0), (0.9914, -0.1305, 1.0), (0.9659, -0.2588, -1.0), (0.9659, -0.2588, 1.0), (0.9239, -0.3827, -1.0), (0.9239, -0.3827, 1.0), (0.866, -0.5, -1.0), (0.866, -0.5, 1.0), (0.7934, -0.6088, -1.0), (0.7934, -0.6088, 1.0), (0.7071, -0.7071, -1.0), (0.7071, -0.7071, 1.0), (0.6088, -0.7934, -1.0), (0.6088, -0.7934, 1.0), (0.5, -0.866, -1.0), (0.5, -0.866, 1.0), (0.3827, -0.9239, -1.0), (0.3827, -0.9239, 1.0), (0.2588, -0.9659, -1.0), (0.2588, -0.9659, 1.0), (0.1305, -0.9914, -1.0), (0.1305, -0.9914, 1.0), (0.0, -1.0, -1.0), (0.0, -1.0, 1.0), (-0.1305, -0.9914, -1.0), (-0.1305, -0.9914, 1.0), (-0.2588, -0.9659, -1.0), (-0.2588, -0.9659, 1.0), (-0.3827, -0.9239, -1.0), (-0.3827, -0.9239, 1.0), (-0.5, -0.866, -1.0), (-0.5, -0.866, 1.0), (-0.6088, -0.7934, -1.0), (-0.6088, -0.7934, 1.0), (-0.7071, -0.7071, -1.0), (-0.7071, -0.7071, 1.0), (-0.7934, -0.6088, -1.0), (-0.7934, -0.6088, 1.0), (-0.866, -0.5, -1.0), (-0.866, -0.5, 1.0), (-0.9239, -0.3827, -1.0), (-0.9239, -0.3827, 1.0), (-0.9659, -0.2588, -1.0), (-0.9659, -0.2588, 1.0), (-0.9914, -0.1305, -1.0), (-0.9914, -0.1305, 1.0), (-1.0, 0.0, -1.0), (-1.0, 0.0, 1.0), (-0.9914, 0.1305, -1.0), (-0.9914, 0.1305, 1.0), (-0.9659, 0.2588, -1.0), (-0.9659, 0.2588, 1.0), (-0.9239, 0.3827, -1.0), (-0.9239, 0.3827, 1.0), (-0.866, 0.5, -1.0), (-0.866, 0.5, 1.0), (-0.7934, 0.6088, -1.0), (-0.7934, 0.6088, 1.0), (-0.7071, 0.7071, -1.0), (-0.7071, 0.7071, 1.0), (-0.6088, 0.7934, -1.0), (-0.6088, 0.7934, 1.0), (-0.5, 0.866, -1.0), (-0.5, 0.866, 1.0), (-0.3827, 0.9239, -1.0), (-0.3827, 0.9239, 1.0), (-0.2588, 0.9659, -1.0), (-0.2588, 0.9659, 1.0), (-0.1305, 0.9914, -1.0), (-0.1305, 0.9914, 1.0)], [], [(0, 1, 3, 2), (2, 3, 5, 4), (4, 5, 7, 6), (6, 7, 9, 8), (8, 9, 11, 10), (10, 11, 13, 12), (12, 13, 15, 14), (14, 15, 17, 16), (16, 17, 19, 18), (18, 19, 21, 20), (20, 21, 23, 22), (22, 23, 25, 24), (24, 25, 27, 26), (26, 27, 29, 28), (28, 29, 31, 30), (30, 31, 33, 32), (32, 33, 35, 34), (34, 35, 37, 36), (36, 37, 39, 38), (38, 39, 41, 40), (40, 41, 43, 42), (42, 43, 45, 44), (44, 45, 47, 46), (46, 47, 49, 48), (48, 49, 51, 50), (50, 51, 53, 52), (52, 53, 55, 54), (54, 55, 57, 56), (56, 57, 59, 58), (58, 59, 61, 60), (60, 61, 63, 62), (62, 63, 65, 64), (64, 65, 67, 66), (66, 67, 69, 68), (68, 69, 71, 70), (70, 71, 73, 72), (72, 73, 75, 74), (74, 75, 77, 76), (76, 77, 79, 78), (78, 79, 81, 80), (80, 81, 83, 82), (82, 83, 85, 84), (84, 85, 87, 86), (86, 87, 89, 88), (88, 89, 91, 90), (90, 91, 93, 92), (3, 1, 95, 93, 91, 89, 87, 85, 83, 81, 79, 77, 75, 73, 71, 69, 67, 65, 63, 61, 59, 57, 55, 53, 51, 49, 47, 45, 43, 41, 39, 37, 35, 33, 31, 29, 27, 25, 23, 21, 19, 17, 15, 13, 11, 9, 7, 5), (92, 93, 95, 94), (94, 95, 1, 0), (0, 2, 4, 6, 8, 10, 12, 14, 16, 18, 20, 22, 24, 26, 28, 30, 32, 34, 36, 38, 40, 42, 44, 46, 48, 50, 52, 54, 56, 58, 60, 62, 64, 66, 68, 70, 72, 74, 76, 78, 80, 82, 84, 86, 88, 90, 92, 94)])
_uv = me_cylinder_004.uv_layers.new(name='UVMap')
_uv.uv.foreach_set('vector', [1.0, 0.5, 1.0, 1.0, 0.9792, 1.0, 0.9792, 0.5, 0.9792, 0.5, 0.9792, 1.0, 0.9583, 1.0, 0.9583, 0.5, 0.9583, 0.5, 0.9583, 1.0, 0.9375, 1.0, 0.9375, 0.5, 0.9375, 0.5, 0.9375, 1.0, 0.9167, 1.0, 0.9167, 0.5, 0.9167, 0.5, 0.9167, 1.0, 0.8958, 1.0, 0.8958, 0.5, 0.8958, 0.5, 0.8958, 1.0, 0.875, 1.0, 0.875, 0.5, 0.875, 0.5, 0.875, 1.0, 0.8542, 1.0, 0.8542, 0.5, 0.8542, 0.5, 0.8542, 1.0, 0.8333, 1.0, 0.8333, 0.5, 0.8333, 0.5, 0.8333, 1.0, 0.8125, 1.0, 0.8125, 0.5, 0.8125, 0.5, 0.8125, 1.0, 0.7917, 1.0, 0.7917, 0.5, 0.7917, 0.5, 0.7917, 1.0, 0.7708, 1.0, 0.7708, 0.5, 0.7708, 0.5, 0.7708, 1.0, 0.75, 1.0, 0.75, 0.5, 0.75, 0.5, 0.75, 1.0, 0.7292, 1.0, 0.7292, 0.5, 0.7292, 0.5, 0.7292, 1.0, 0.7083, 1.0, 0.7083, 0.5, 0.7083, 0.5, 0.7083, 1.0, 0.6875, 1.0, 0.6875, 0.5, 0.6875, 0.5, 0.6875, 1.0, 0.6667, 1.0, 0.6667, 0.5, 0.6667, 0.5, 0.6667, 1.0, 0.6458, 1.0, 0.6458, 0.5, 0.6458, 0.5, 0.6458, 1.0, 0.625, 1.0, 0.625, 0.5, 0.625, 0.5, 0.625, 1.0, 0.6042, 1.0, 0.6042, 0.5, 0.6042, 0.5, 0.6042, 1.0, 0.5833, 1.0, 0.5833, 0.5, 0.5833, 0.5, 0.5833, 1.0, 0.5625, 1.0, 0.5625, 0.5, 0.5625, 0.5, 0.5625, 1.0, 0.5417, 1.0, 0.5417, 0.5, 0.5417, 0.5, 0.5417, 1.0, 0.5208, 1.0, 0.5208, 0.5, 0.5208, 0.5, 0.5208, 1.0, 0.5, 1.0, 0.5, 0.5, 0.5, 0.5, 0.5, 1.0, 0.4792, 1.0, 0.4792, 0.5, 0.4792, 0.5, 0.4792, 1.0, 0.4583, 1.0, 0.4583, 0.5, 0.4583, 0.5, 0.4583, 1.0, 0.4375, 1.0, 0.4375, 0.5, 0.4375, 0.5, 0.4375, 1.0, 0.4167, 1.0, 0.4167, 0.5, 0.4167, 0.5, 0.4167, 1.0, 0.3958, 1.0, 0.3958, 0.5, 0.3958, 0.5, 0.3958, 1.0, 0.375, 1.0, 0.375, 0.5, 0.375, 0.5, 0.375, 1.0, 0.3542, 1.0, 0.3542, 0.5, 0.3542, 0.5, 0.3542, 1.0, 0.3333, 1.0, 0.3333, 0.5, 0.3333, 0.5, 0.3333, 1.0, 0.3125, 1.0, 0.3125, 0.5, 0.3125, 0.5, 0.3125, 1.0, 0.2917, 1.0, 0.2917, 0.5, 0.2917, 0.5, 0.2917, 1.0, 0.2708, 1.0, 0.2708, 0.5, 0.2708, 0.5, 0.2708, 1.0, 0.25, 1.0, 0.25, 0.5, 0.25, 0.5, 0.25, 1.0, 0.2292, 1.0, 0.2292, 0.5, 0.2292, 0.5, 0.2292, 1.0, 0.2083, 1.0, 0.2083, 0.5, 0.2083, 0.5, 0.2083, 1.0, 0.1875, 1.0, 0.1875, 0.5, 0.1875, 0.5, 0.1875, 1.0, 0.1667, 1.0, 0.1667, 0.5, 0.1667, 0.5, 0.1667, 1.0, 0.1458, 1.0, 0.1458, 0.5, 0.1458, 0.5, 0.1458, 1.0, 0.125, 1.0, 0.125, 0.5, 0.125, 0.5, 0.125, 1.0, 0.1042, 1.0, 0.1042, 0.5, 0.1042, 0.5, 0.1042, 1.0, 0.08333, 1.0, 0.08333, 0.5, 0.08333, 0.5, 0.08333, 1.0, 0.0625, 1.0, 0.0625, 0.5, 0.0625, 0.5, 0.0625, 1.0, 0.04167, 1.0, 0.04167, 0.5, 0.2813, 0.4879, 0.25, 0.49, 0.2187, 0.4879, 0.1879, 0.4818, 0.1582, 0.4717, 0.13, 0.4578, 0.1039, 0.4404, 0.08029, 0.4197, 0.0596, 0.3961, 0.04215, 0.37, 0.02827, 0.3418, 0.01818, 0.3121, 0.01205, 0.2813, 0.01, 0.25, 0.01205, 0.2187, 0.01818, 0.1879, 0.02827, 0.1582, 0.04215, 0.13, 0.0596, 0.1039, 0.08029, 0.08029, 0.1039, 0.0596, 0.13, 0.04215, 0.1582, 0.02827, 0.1879, 0.01818, 0.2187, 0.01205, 0.25, 0.01, 0.2813, 0.01205, 0.3121, 0.01818, 0.3418, 0.02827, 0.37, 0.04215, 0.3961, 0.0596, 0.4197, 0.08029, 0.4404, 0.1039, 0.4578, 0.13, 0.4717, 0.1582, 0.4818, 0.1879, 0.4879, 0.2187, 0.49, 0.25, 0.4879, 0.2813, 0.4818, 0.3121, 0.4717, 0.3418, 0.4578, 0.37, 0.4404, 0.3961, 0.4197, 0.4197, 0.3961, 0.4404, 0.37, 0.4578, 0.3418, 0.4717, 0.3121, 0.4818, 0.04167, 0.5, 0.04167, 1.0, 0.02083, 1.0, 0.02083, 0.5, 0.02083, 0.5, 0.02083, 1.0, 3.763e-07, 1.0, 3.763e-07, 0.5, 0.75, 0.49, 0.7813, 0.4879, 0.8121, 0.4818, 0.8418, 0.4717, 0.87, 0.4578, 0.8961, 0.4404, 0.9197, 0.4197, 0.9404, 0.3961, 0.9578, 0.37, 0.9717, 0.3418, 0.9818, 0.3121, 0.9879, 0.2813, 0.99, 0.25, 0.9879, 0.2187, 0.9818, 0.1879, 0.9717, 0.1582, 0.9578, 0.13, 0.9404, 0.1039, 0.9197, 0.08029, 0.8961, 0.0596, 0.87, 0.04215, 0.8418, 0.02827, 0.8121, 0.01818, 0.7813, 0.01205, 0.75, 0.01, 0.7187, 0.01205, 0.6879, 0.01818, 0.6582, 0.02827, 0.63, 0.04215, 0.6039, 0.0596, 0.5803, 0.08029, 0.5596, 0.1039, 0.5422, 0.13, 0.5283, 0.1582, 0.5182, 0.1879, 0.5121, 0.2187, 0.51, 0.25, 0.5121, 0.2813, 0.5182, 0.3121, 0.5283, 0.3418, 0.5422, 0.37, 0.5596, 0.3961, 0.5803, 0.4197, 0.6039, 0.4404, 0.63, 0.4578, 0.6582, 0.4717, 0.6879, 0.4818, 0.7187, 0.4879])
me_cylinder_004.update()
me_plane = bpy.data.meshes.new('Plane')
me_plane.from_pydata([(-1.0, -1.0, 0.0), (1.0, -1.0, 0.0), (-1.0, 1.0, 0.0), (1.0, 1.0, 0.0)], [], [(0, 1, 3, 2)])
_uv = me_plane.uv_layers.new(name='UVMap')
_uv.uv.foreach_set('vector', [0.0, 0.0, 1.0, 0.0, 1.0, 1.0, 0.0, 1.0])
me_plane.update()
me_cube_010 = bpy.data.meshes.new('Cube.010')
me_cube_010.from_pydata([(-0.4, -7.49, -3.5), (-0.4, -7.49, 3.5), (-0.4, 7.49, -3.5), (-0.4, 7.49, 3.5), (0.4, -7.49, -3.5), (0.4, -7.49, 3.5), (0.4, 7.49, -3.5), (0.4, 7.49, 3.5), (-0.4, -2.173, -0.5077), (-0.4, -2.231, -0.7963), (-0.4, -2.079, -0.229), (-0.4, -1.785, 0.2797), (-0.4, -1.949, 0.035), (-0.4, -1.37, 0.695), (-0.4, -1.591, 0.501), (-0.4, -1.125, 0.8586), (-0.4, -0.5823, 1.083), (-0.4, -0.861, 0.9887), (-0.4, 0.0, 1.16), (-0.4, -0.2937, 1.141), (-0.4, 0.861, 0.9887), (-0.4, 0.5823, 1.083), (-0.4, 1.37, 0.695), (-0.4, 1.125, 0.8586), (-0.4, 0.2937, 1.141), (-0.4, -2.25, -1.09), (-0.4, 1.785, 0.2797), (-0.4, 1.591, 0.501), (-0.4, 2.079, -0.229), (-0.4, 2.25, -1.09), (-0.4, 2.231, -0.7963), (-0.4, 2.173, -0.5077), (-0.4, 1.949, 0.035), (0.4, -1.37, 0.695), (0.4, -0.861, 0.9887), (0.4, -1.125, 0.8586), (0.4, -0.5823, 1.083), (0.4, 0.0, 1.16), (0.4, -0.2937, 1.141), (0.4, 0.5823, 1.083), (0.4, 0.2937, 1.141), (0.4, 1.37, 0.695), (0.4, 1.125, 0.8586), (0.4, 1.785, 0.2797), (0.4, 1.591, 0.501), (0.4, 2.173, -0.5077), (0.4, 2.079, -0.229), (0.4, 2.231, -0.7963), (0.4, 1.949, 0.035), (0.4, 0.861, 0.9887), (0.4, -2.25, -1.09), (0.4, -2.231, -0.7963), (0.4, -2.173, -0.5077), (0.4, -2.079, -0.229), (0.4, -1.949, 0.035), (0.4, -1.591, 0.501), (0.4, -1.785, 0.2797), (0.4, 2.25, -1.09), (-0.4, -2.25, -1.699), (-0.4, 2.25, -1.699), (-0.4, -2.25, -3.5), (-0.4, 2.25, -3.5), (0.4, -2.25, -1.699), (0.4, 2.25, -1.699), (0.4, -2.25, -3.5), (0.4, 2.25, -3.5), (-0.4, 3.7, -2.197), (-0.4, 3.7, -1.63), (-0.4, 5.4, -1.63), (-0.4, 5.4, -2.782), (-0.4, 3.7, -3.5), (-0.4, 5.4, -3.5), (0.4, 3.7, -3.5), (0.4, 5.4, -2.782), (0.4, 5.4, -3.5), (0.4, 3.7, -2.197), (0.4, 3.7, -1.63), (0.4, 5.4, -1.63), (-0.4, 3.7, -1.63), (-0.4, 5.4, -1.63), (-0.4, 3.83, -1.36), (-0.4, 5.27, -1.36), (0.4, 5.4, -1.63), (0.4, 3.7, -1.63), (0.4, 5.27, -1.36), (0.4, 3.83, -1.36), (-0.4, -5.4, -2.782), (-0.4, -3.7, -2.197), (-0.4, -3.7, -1.63), (-0.4, -5.4, -1.63), (-0.4, -5.4, -3.5), (-0.4, -3.7, -3.5), (0.4, -5.4, -3.5), (0.4, -5.4, -2.782), (0.4, -3.7, -2.197), (0.4, -3.7, -3.5), (0.4, -3.7, -1.63), (0.4, -5.4, -1.63), (-0.4, -5.4, -1.63), (-0.4, -3.7, -1.63), (-0.4, -5.4, -1.63), (-0.4, -3.7, -1.63), (-0.4, -3.83, -1.36), (-0.4, -5.27, -1.36), (0.4, -5.4, -1.63), (0.4, -3.7, -1.63), (0.4, -5.4, -1.63), (0.4, -3.7, -1.63), (0.4, -3.83, -1.36), (0.4, -5.27, -1.36)], [], [(89, 98, 86, 0, 1, 3, 2, 69, 79, 68, 81, 80, 67, 78, 66, 59, 29, 30, 31, 28, 32, 26, 27, 22, 23, 20, 21, 24, 18, 19, 16, 17, 15, 13, 14, 11, 12, 10, 8, 9, 25, 58, 87, 99, 88, 101, 102, 103, 100), (70, 61, 59, 66), (69, 2, 71), (0, 86, 90), (58, 60, 91, 87), (2, 3, 7, 6), (93, 4, 92), (64, 62, 94, 95), (73, 74, 6), (63, 65, 72, 75), (107, 96, 105, 94, 62, 50, 51, 52, 53, 54, 56, 55, 33, 35, 34, 36, 38, 37, 40, 39, 49, 42, 41, 44, 43, 48, 46, 45, 47, 57, 63, 75, 83, 76, 85, 84, 77, 82, 73, 6, 7, 5, 4, 93, 104, 97, 106, 109, 108), (4, 5, 1, 0), (4, 0, 90, 92), (60, 64, 95, 91), (2, 6, 74, 71), (65, 61, 70, 72), (7, 3, 1, 5), (9, 51, 50, 25), (8, 52, 51, 9), (10, 53, 52, 8), (12, 54, 53, 10), (11, 56, 54, 12), (14, 55, 56, 11), (13, 33, 55, 14), (15, 35, 33, 13), (17, 34, 35, 15), (16, 36, 34, 17), (19, 38, 36, 16), (18, 37, 38, 19), (24, 40, 37, 18), (21, 39, 40, 24), (20, 49, 39, 21), (23, 42, 49, 20), (22, 41, 42, 23), (27, 44, 41, 22), (27, 26, 43, 44), (26, 32, 48, 43), (32, 28, 46, 48), (28, 31, 45, 46), (31, 30, 47, 45), (30, 29, 57, 47), (63, 57, 29, 59, 61, 65), (62, 64, 60, 58, 25, 50), (82, 77, 68, 79), (73, 82, 79, 69, 71, 74), (78, 67, 76, 83), (75, 72, 70, 66, 78, 83), (81, 68, 77, 84), (76, 67, 80, 85), (80, 81, 84, 85), (105, 96, 88, 99), (99, 87, 91, 95, 94, 105), (98, 89, 97, 104), (93, 92, 90, 86, 98, 104), (97, 89, 100, 106), (101, 88, 96, 107), (102, 101, 107, 108), (103, 109, 106, 100), (109, 103, 102, 108)])
_uv = me_cube_010.uv_layers.new(name='UVMap')
_uv.uv.foreach_set('vector', [-0.8624, -5.856, -0.8624, -5.856, -1.111, -5.856, -1.266, -6.33, 0.2459, -6.33, 0.2459, -2.934, -1.266, -2.934, -1.111, -3.408, -0.8624, -3.408, -0.8624, -3.408, -0.804, -3.438, -0.804, -3.764, -0.8624, -3.794, -0.8624, -3.794, -0.9849, -3.794, -0.8772, -4.122, -0.7457, -4.122, -0.6823, -4.127, -0.6199, -4.14, -0.5597, -4.161, -0.5027, -4.191, -0.4498, -4.228, -0.402, -4.272, -0.3601, -4.322, -0.3247, -4.377, -0.2966, -4.437, -0.2762, -4.5, -0.2638, -4.566, -0.2596, -4.632, -0.2638, -4.699, -0.2762, -4.764, -0.2966, -4.827, -0.3247, -4.887, -0.3601, -4.943, -0.402, -4.993, -0.4498, -5.037, -0.5027, -5.074, -0.5597, -5.104, -0.6199, -5.125, -0.6823, -5.138, -0.7457, -5.142, -0.8772, -5.142, -0.9849, -5.471, -0.8624, -5.471, -0.8624, -5.471, -0.8624, -5.471, -0.804, -5.501, -0.804, -5.827, -0.8624, -5.856, -1.266, -3.794, -1.266, -4.122, -0.8772, -4.122, -0.9849, -3.794, -1.111, -3.408, -1.266, -2.934, -1.266, -3.408, -1.266, -6.33, -1.111, -5.856, -1.266, -5.856, -0.8772, -5.142, -1.266, -5.142, -1.266, -5.471, -0.9849, -5.471, -2.156, -1.416, 1.135, -1.416, 1.135, -1.057, -2.156, -1.057, -1.111, 3.383, -1.266, 3.857, -1.266, 3.383, -1.266, 2.669, -0.8772, 2.669, -0.9849, 2.998, -1.266, 2.998, -1.111, 0.935, -1.266, 0.935, -1.266, 0.4613, -0.8772, 1.649, -1.266, 1.649, -1.266, 1.32, -0.9849, 1.32, -0.8624, 2.998, -0.8624, 2.998, -0.8624, 2.998, -0.9849, 2.998, -0.8772, 2.669, -0.7457, 2.669, -0.6823, 2.665, -0.6199, 2.652, -0.5597, 2.63, -0.5027, 2.601, -0.4498, 2.564, -0.402, 2.52, -0.3601, 2.47, -0.3247, 2.414, -0.2966, 2.354, -0.2762, 2.291, -0.2638, 2.226, -0.2596, 2.159, -0.2638, 2.093, -0.2762, 2.027, -0.2966, 1.964, -0.3247, 1.904, -0.3601, 1.849, -0.402, 1.798, -0.4498, 1.754, -0.5027, 1.717, -0.5597, 1.688, -0.6199, 1.666, -0.6823, 1.653, -0.7457, 1.649, -0.8772, 1.649, -0.9849, 1.32, -0.8624, 1.32, -0.8624, 1.32, -0.804, 1.291, -0.804, 0.9645, -0.8624, 0.935, -0.8624, 0.935, -1.111, 0.935, -1.266, 0.4613, 0.2459, 0.4613, 0.2459, 3.857, -1.266, 3.857, -1.111, 3.383, -0.8624, 3.383, -0.8624, 3.383, -0.8624, 3.383, -0.804, 3.354, -0.804, 3.027, -2.185, 5.38, 1.165, 5.38, 1.165, 5.73, -2.185, 5.73, -1.266, 3.857, -2.779, 3.857, -2.779, 3.383, -1.266, 3.383, -2.779, 2.669, -1.266, 2.669, -1.266, 2.998, -2.779, 2.998, -2.779, 0.4613, -1.266, 0.4613, -1.266, 0.935, -2.779, 0.935, -1.266, 1.649, -2.779, 1.649, -2.779, 1.32, -1.266, 1.32, 1.056, -0.1818, 0.9483, -0.1818, 0.9483, 4.5, 1.056, 4.5, 1.758, -6.047, 2.48, -6.047, 2.48, -6.33, 1.758, -6.33, 1.758, -5.764, 2.48, -5.764, 2.48, -6.047, 1.758, -6.047, 1.758, -5.481, 2.48, -5.481, 2.48, -5.764, 1.758, -5.764, 1.758, -5.198, 2.48, -5.198, 2.48, -5.481, 1.758, -5.481, 1.758, -4.915, 2.48, -4.915, 2.48, -5.198, 1.758, -5.198, 1.758, -4.632, 2.48, -4.632, 2.48, -4.915, 1.758, -4.915, 1.758, -4.349, 2.48, -4.349, 2.48, -4.632, 1.758, -4.632, 1.758, -4.066, 2.48, -4.066, 2.48, -4.349, 1.758, -4.349, 1.758, -3.783, 2.48, -3.783, 2.48, -4.066, 1.758, -4.066, 1.758, -3.5, 2.48, -3.5, 2.48, -3.783, 1.758, -3.783, 1.758, -3.217, 2.48, -3.217, 2.48, -3.5, 1.758, -3.5, 1.758, -2.934, 2.48, -2.934, 2.48, -3.217, 1.758, -3.217, 1.758, -2.651, 2.48, -2.651, 2.48, -2.934, 1.758, -2.934, 1.758, -2.369, 2.48, -2.369, 2.48, -2.651, 1.758, -2.651, 1.758, -2.086, 2.48, -2.086, 2.48, -2.369, 1.758, -2.369, 1.758, -1.803, 2.48, -1.803, 2.48, -2.086, 1.758, -2.086, 1.758, -1.52, 2.48, -1.52, 2.48, -1.803, 1.758, -1.803, 1.758, -1.237, 2.48, -1.237, 2.48, -1.52, 1.758, -1.52, 1.758, -1.237, 1.758, -0.9536, 2.48, -0.9536, 2.48, -1.237, 1.758, -0.9536, 1.758, -0.6707, 2.48, -0.6707, 2.48, -0.9536, 1.758, -0.6707, 1.758, -0.3877, 2.48, -0.3877, 2.48, -0.6707, 1.758, -0.3877, 1.758, -0.1047, 2.48, -0.1047, 2.48, -0.3877, 1.758, -0.1047, 1.758, 0.1783, 2.48, 0.1783, 2.48, -0.1047, 1.758, 0.1783, 1.758, 0.4613, 2.48, 0.4613, 2.48, 0.1783, 3.83, 5.052, 3.83, 4.538, 3.521, 4.538, 3.521, 5.052, 3.521, 6.571, 3.83, 6.571, 3.349, 1.62, 3.349, 3.248, 4.003, 3.248, 4.003, 1.62, 4.003, 1.07, 3.349, 1.07, 2.363, 3.857, 2.363, 3.857, 1.758, 3.857, 1.758, 3.857, 2.363, 5.707, 2.363, 4.897, 1.758, 4.897, 1.758, 5.707, 1.758, 6.213, 2.363, 6.213, 2.363, 0.4613, 2.363, 0.4613, 1.758, 0.4613, 1.758, 0.4613, 1.758, 1.823, 1.758, 3.013, 2.363, 3.013, 2.363, 1.823, 2.363, 1.305, 1.758, 1.305, 2.363, 5.333, 2.363, 5.777, 2.968, 5.777, 2.968, 5.333, 2.142, 2.437, 3.189, 2.437, 3.189, 1.881, 2.142, 1.881, 3.716, -3.67, 3.716, -5.594, 3.057, -5.594, 3.057, -3.67, 3.573, 0.4613, 3.573, 0.4613, 2.968, 0.4613, 2.968, 0.4613, 2.968, 1.545, 2.968, 1.918, 2.968, 2.773, 3.573, 2.773, 3.573, 1.918, 3.573, 1.545, 3.084, -6.33, 3.084, -6.33, 2.48, -6.33, 2.48, -6.33, 2.48, -4.491, 2.48, -4.02, 3.084, -4.02, 3.084, -4.491, 3.084, -5.245, 2.48, -5.245, 1.758, 3.857, 1.758, 2.499, 1.758, 2.499, 1.758, 3.857, 1.758, 1.14, 1.758, 1.14, 1.758, 2.499, 1.758, 2.499, 2.924, 5.408, 2.924, 5.701, 3.617, 5.701, 3.617, 5.408, 3.01, -1.325, 2.554, -1.325, 2.554, -1.148, 3.01, -1.148, 3.076, -0.5534, 3.697, -0.5534, 3.697, -1.92, 3.076, -1.92])
me_cube_010.materials.append(mat_material)
me_cube_010.update()

# ---- objects
ob_pillar_col = bpy.data.objects.new('Pillar-col', me_cylinder_003)
ob_pillow_plate_col = bpy.data.objects.new('Pillow Plate-col', me_cube_004)
ob_sun = bpy.data.objects.new('Sun', light_sun)
ob_camera = bpy.data.objects.new('Camera', cam_camera_001)
ob_ground_col = bpy.data.objects.new('Ground-col', me_plane_002)
ob_cube = bpy.data.objects.new('Cube', me_cube)
ob_cube_001 = bpy.data.objects.new('Cube.001', me_cube_001)
ob_left_cyl = bpy.data.objects.new('left cyl', me_cylinder_005)
ob_right_cube = bpy.data.objects.new('right cube', me_cube_002)
ob_cube_003_noimp = bpy.data.objects.new('Cube.003-noimp', me_cube_003)
ob_cube_004_noimp = bpy.data.objects.new('Cube.004-noimp', me_cube_005)
ob_cube_005_noimp = bpy.data.objects.new('Cube.005-noimp', me_cube_006)
ob_cube_006_noimp = bpy.data.objects.new('Cube.006-noimp', me_cube_007)
ob_cube_007_noimp = bpy.data.objects.new('Cube.007-noimp', me_cube_008)
ob_cube_008_noimp = bpy.data.objects.new('Cube.008-noimp', me_cube_009)
ob_cylinder_001_noimp = bpy.data.objects.new('Cylinder.001-noimp', me_cylinder_004)
ob_plane_noimp = bpy.data.objects.new('Plane-noimp', me_plane)
ob_cube_009 = bpy.data.objects.new('Cube.009', me_cube_010)

# ---- transforms, parenting, visibility, modifiers, constraints
ob_pillar_col.location = (0.0, 1.019, 4.05)
_m = ob_pillar_col.modifiers.new('Array', 'ARRAY')
_m.count = 5
_m.use_constant_offset = True
_m.constant_offset_displace = (5.7, 0.0, 0.0)
ob_pillow_plate_col.location = (0.0, 1.019, 0.05)
_m = ob_pillow_plate_col.modifiers.new('Array', 'ARRAY')
_m.count = 5
_m.use_constant_offset = True
_m.constant_offset_displace = (5.5, 0.0, 0.0)
ob_sun.location = (0.0, 0.0, 40.0)
ob_sun.rotation_euler = (-0.3491, 0.0, 0.7854)
ob_camera.location = (-25.73, 3.98, 3.5)
ob_camera.rotation_euler = (1.571, 0.0, 4.712)
ob_ground_col.location = (0.0, 0.0, 0.0)
ob_cube.location = (-4.0, 11.0, 1.031)
ob_cube_001.location = (-4.0, -12.64, 1.031)
ob_left_cyl.location = (-8.772, 8.101, 5.213)
ob_left_cyl.rotation_euler = (0.0, 0.0, 1.172)
ob_right_cube.location = (-8.772, -0.6918, 5.201)
ob_right_cube.rotation_euler = (0.0, 0.0, 1.172)
ob_cube_003_noimp.location = (-30.74, -85.66, 3.5)
_m = ob_cube_003_noimp.modifiers.new('Boolean', 'BOOLEAN')
_m.object = ob_cylinder_001_noimp
_m = ob_cube_003_noimp.modifiers.new('Boolean.001', 'BOOLEAN')
_m.object = ob_cube_004_noimp
_m = ob_cube_003_noimp.modifiers.new('Boolean.002', 'BOOLEAN')
_m.object = ob_cube_007_noimp
_m = ob_cube_003_noimp.modifiers.new('Boolean.003', 'BOOLEAN')
_m.object = ob_cube_008_noimp
_m = ob_cube_003_noimp.modifiers.new('Boolean.004', 'BOOLEAN')
_m.object = ob_cube_005_noimp
_m = ob_cube_003_noimp.modifiers.new('Boolean.005', 'BOOLEAN')
_m.object = ob_cube_006_noimp
ob_cube_004_noimp.location = (-31.52, -85.66, 0.0)
ob_cube_004_noimp.scale = (2.941, 2.25, 1.205)
ob_cube_005_noimp.location = (0.0, -51.95, 0.0)
ob_cube_006_noimp.location = (0.0, -51.95, 0.0)
ob_cube_007_noimp.location = (0.0, -42.85, 0.0)
ob_cube_008_noimp.location = (0.0, -42.85, 0.0)
ob_cylinder_001_noimp.location = (-30.91, -85.66, 2.41)
ob_cylinder_001_noimp.rotation_euler = (-0.0, 1.571, 0.0)
ob_cylinder_001_noimp.scale = (2.25, 2.25, 1.677)
ob_plane_noimp.location = (-31.08, -85.0, 0.0)
ob_plane_noimp.scale = (10.0, 10.0, 10.0)
ob_cube_009.location = (-6.712, 3.98, 3.5)

# ---- collection membership
scene.collection.objects.link(ob_pillar_col)
scene.collection.objects.link(ob_pillow_plate_col)
scene.collection.objects.link(ob_sun)
scene.collection.objects.link(ob_camera)
scene.collection.objects.link(ob_ground_col)
scene.collection.objects.link(ob_cube)
scene.collection.objects.link(ob_cube_001)
scene.collection.objects.link(ob_left_cyl)
scene.collection.objects.link(ob_right_cube)
col_arch_noimp.objects.link(ob_cube_003_noimp)
col_arch_noimp.objects.link(ob_cube_004_noimp)
col_arch_noimp.objects.link(ob_cube_005_noimp)
col_arch_noimp.objects.link(ob_cube_006_noimp)
col_arch_noimp.objects.link(ob_cube_007_noimp)
col_arch_noimp.objects.link(ob_cube_008_noimp)
col_arch_noimp.objects.link(ob_cylinder_001_noimp)
col_arch_noimp.objects.link(ob_plane_noimp)
col_arch_001.objects.link(ob_cube_009)

# ---- scene / render settings (as saved in the file)
scene.camera = ob_camera
scene.frame_start = 1; scene.frame_end = 250; scene.frame_set(69)
scene.render.engine = 'BLENDER_EEVEE_NEXT'
scene.eevee.taa_samples = 32
bpy.context.view_layer.update()
